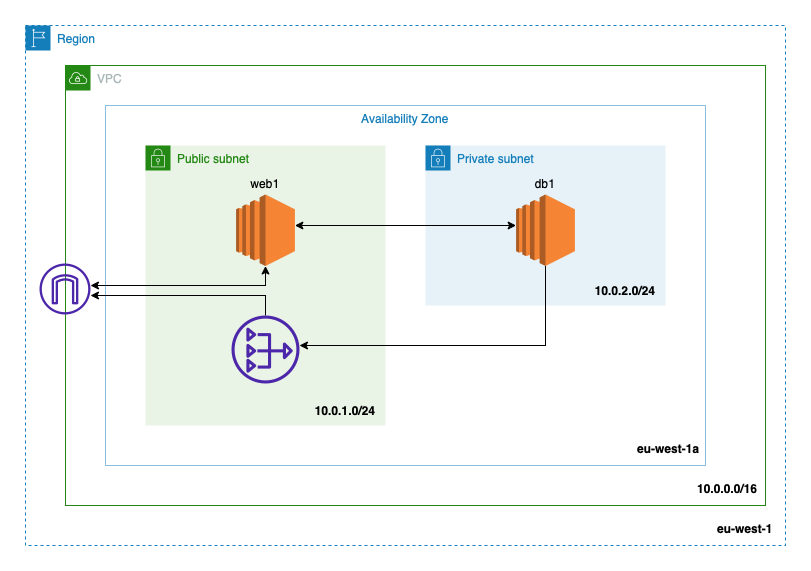

The diagram above was exported from draw.io. Its source (the exported page's mxGraphModel, read from the mxfile embedded in the PNG):
<mxGraphModel dx="1234" dy="825" grid="1" gridSize="10" guides="1" tooltips="1" connect="1" arrows="1" fold="1" page="1" pageScale="1" pageWidth="827" pageHeight="1169" math="0" shadow="0">
  <root>
    <mxCell id="0" />
    <mxCell id="1" parent="0" />
    <mxCell id="dlxiL_-uyNtOXrjwuHUf-1" value="Region" style="points=[[0,0],[0.25,0],[0.5,0],[0.75,0],[1,0],[1,0.25],[1,0.5],[1,0.75],[1,1],[0.75,1],[0.5,1],[0.25,1],[0,1],[0,0.75],[0,0.5],[0,0.25]];outlineConnect=0;gradientColor=none;html=1;whiteSpace=wrap;fontSize=12;fontStyle=0;container=1;pointerEvents=0;collapsible=0;recursiveResize=0;shape=mxgraph.aws4.group;grIcon=mxgraph.aws4.group_region;strokeColor=#147EBA;fillColor=none;verticalAlign=top;align=left;spacingLeft=30;fontColor=#147EBA;dashed=1;" vertex="1" parent="1">
      <mxGeometry x="40" y="40" width="760" height="520" as="geometry" />
    </mxCell>
    <mxCell id="dlxiL_-uyNtOXrjwuHUf-2" value="VPC" style="points=[[0,0],[0.25,0],[0.5,0],[0.75,0],[1,0],[1,0.25],[1,0.5],[1,0.75],[1,1],[0.75,1],[0.5,1],[0.25,1],[0,1],[0,0.75],[0,0.5],[0,0.25]];outlineConnect=0;gradientColor=none;html=1;whiteSpace=wrap;fontSize=12;fontStyle=0;container=1;pointerEvents=0;collapsible=0;recursiveResize=0;shape=mxgraph.aws4.group;grIcon=mxgraph.aws4.group_vpc;strokeColor=#248814;fillColor=none;verticalAlign=top;align=left;spacingLeft=30;fontColor=#AAB7B8;dashed=0;" vertex="1" parent="dlxiL_-uyNtOXrjwuHUf-1">
      <mxGeometry x="40" y="40" width="700" height="440" as="geometry" />
    </mxCell>
    <mxCell id="dlxiL_-uyNtOXrjwuHUf-4" value="Availability Zone" style="fillColor=none;strokeColor=#147EBA;dashed=1;verticalAlign=top;fontStyle=0;fontColor=#147EBA;dashPattern=1 1;" vertex="1" parent="dlxiL_-uyNtOXrjwuHUf-2">
      <mxGeometry x="40" y="40" width="600" height="360" as="geometry" />
    </mxCell>
    <mxCell id="dlxiL_-uyNtOXrjwuHUf-6" value="Public subnet" style="points=[[0,0],[0.25,0],[0.5,0],[0.75,0],[1,0],[1,0.25],[1,0.5],[1,0.75],[1,1],[0.75,1],[0.5,1],[0.25,1],[0,1],[0,0.75],[0,0.5],[0,0.25]];outlineConnect=0;gradientColor=none;html=1;whiteSpace=wrap;fontSize=12;fontStyle=0;container=1;pointerEvents=0;collapsible=0;recursiveResize=0;shape=mxgraph.aws4.group;grIcon=mxgraph.aws4.group_security_group;grStroke=0;strokeColor=#248814;fillColor=#E9F3E6;verticalAlign=top;align=left;spacingLeft=30;fontColor=#248814;dashed=0;dashPattern=1 1;" vertex="1" parent="dlxiL_-uyNtOXrjwuHUf-2">
      <mxGeometry x="80" y="80" width="240" height="280" as="geometry" />
    </mxCell>
    <mxCell id="dlxiL_-uyNtOXrjwuHUf-7" value="Private subnet" style="points=[[0,0],[0.25,0],[0.5,0],[0.75,0],[1,0],[1,0.25],[1,0.5],[1,0.75],[1,1],[0.75,1],[0.5,1],[0.25,1],[0,1],[0,0.75],[0,0.5],[0,0.25]];outlineConnect=0;gradientColor=none;html=1;whiteSpace=wrap;fontSize=12;fontStyle=0;container=1;pointerEvents=0;collapsible=0;recursiveResize=0;shape=mxgraph.aws4.group;grIcon=mxgraph.aws4.group_security_group;grStroke=0;strokeColor=#147EBA;fillColor=#E6F2F8;verticalAlign=top;align=left;spacingLeft=30;fontColor=#147EBA;dashed=0;dashPattern=1 1;" vertex="1" parent="dlxiL_-uyNtOXrjwuHUf-2">
      <mxGeometry x="360" y="80" width="240" height="160" as="geometry" />
    </mxCell>
    <mxCell id="dlxiL_-uyNtOXrjwuHUf-23" style="edgeStyle=orthogonalEdgeStyle;rounded=0;orthogonalLoop=1;jettySize=auto;html=1;startArrow=classic;startFill=1;" edge="1" parent="dlxiL_-uyNtOXrjwuHUf-2">
      <mxGeometry relative="1" as="geometry">
        <mxPoint x="450.5999999999999" y="160" as="sourcePoint" />
        <mxPoint x="229.40999999999985" y="160" as="targetPoint" />
        <Array as="points">
          <mxPoint x="400" y="160" />
          <mxPoint x="400" y="160" />
        </Array>
      </mxGeometry>
    </mxCell>
    <mxCell id="dlxiL_-uyNtOXrjwuHUf-9" value="" style="outlineConnect=0;dashed=0;verticalLabelPosition=bottom;verticalAlign=top;align=center;html=1;shape=mxgraph.aws3.ec2;fillColor=#F58534;gradientColor=none;dashPattern=1 1;" vertex="1" parent="dlxiL_-uyNtOXrjwuHUf-2">
      <mxGeometry x="450.6" y="129" width="58.81" height="71.5" as="geometry" />
    </mxCell>
    <mxCell id="dlxiL_-uyNtOXrjwuHUf-10" value="10.0.1.0/24" style="text;html=1;strokeColor=none;fillColor=none;align=center;verticalAlign=middle;whiteSpace=wrap;rounded=0;dashed=1;dashPattern=1 1;fontStyle=1" vertex="1" parent="dlxiL_-uyNtOXrjwuHUf-2">
      <mxGeometry x="250" y="330" width="60" height="30" as="geometry" />
    </mxCell>
    <mxCell id="dlxiL_-uyNtOXrjwuHUf-13" value="eu-west-1a" style="text;whiteSpace=wrap;html=1;fontStyle=1" vertex="1" parent="dlxiL_-uyNtOXrjwuHUf-2">
      <mxGeometry x="570" y="370" width="80" height="30" as="geometry" />
    </mxCell>
    <UserObject label="10.0.0.0/16" link="10.0.0.0/16" id="dlxiL_-uyNtOXrjwuHUf-15">
      <mxCell style="text;whiteSpace=wrap;html=1;fontStyle=1" vertex="1" parent="dlxiL_-uyNtOXrjwuHUf-2">
        <mxGeometry x="630" y="410" width="70" height="30" as="geometry" />
      </mxCell>
    </UserObject>
    <mxCell id="dlxiL_-uyNtOXrjwuHUf-16" value="" style="sketch=0;outlineConnect=0;fontColor=#232F3E;gradientColor=none;fillColor=#4D27AA;strokeColor=none;dashed=0;verticalLabelPosition=bottom;verticalAlign=top;align=center;html=1;fontSize=12;fontStyle=0;aspect=fixed;pointerEvents=1;shape=mxgraph.aws4.internet_gateway;dashPattern=1 1;" vertex="1" parent="dlxiL_-uyNtOXrjwuHUf-2">
      <mxGeometry x="-26" y="198" width="51" height="51" as="geometry" />
    </mxCell>
    <mxCell id="dlxiL_-uyNtOXrjwuHUf-20" style="edgeStyle=orthogonalEdgeStyle;rounded=0;orthogonalLoop=1;jettySize=auto;html=1;" edge="1" parent="dlxiL_-uyNtOXrjwuHUf-2" source="dlxiL_-uyNtOXrjwuHUf-17" target="dlxiL_-uyNtOXrjwuHUf-16">
      <mxGeometry relative="1" as="geometry">
        <Array as="points">
          <mxPoint x="200" y="230" />
        </Array>
      </mxGeometry>
    </mxCell>
    <mxCell id="dlxiL_-uyNtOXrjwuHUf-17" value="" style="sketch=0;outlineConnect=0;fontColor=#232F3E;gradientColor=none;fillColor=#4D27AA;strokeColor=none;dashed=0;verticalLabelPosition=bottom;verticalAlign=top;align=center;html=1;fontSize=12;fontStyle=0;aspect=fixed;pointerEvents=1;shape=mxgraph.aws4.nat_gateway;dashPattern=1 1;" vertex="1" parent="dlxiL_-uyNtOXrjwuHUf-2">
      <mxGeometry x="166" y="250" width="68" height="68" as="geometry" />
    </mxCell>
    <mxCell id="dlxiL_-uyNtOXrjwuHUf-18" style="edgeStyle=orthogonalEdgeStyle;rounded=0;orthogonalLoop=1;jettySize=auto;html=1;" edge="1" parent="dlxiL_-uyNtOXrjwuHUf-2" source="dlxiL_-uyNtOXrjwuHUf-9" target="dlxiL_-uyNtOXrjwuHUf-17">
      <mxGeometry relative="1" as="geometry">
        <Array as="points">
          <mxPoint x="480" y="280" />
        </Array>
      </mxGeometry>
    </mxCell>
    <mxCell id="dlxiL_-uyNtOXrjwuHUf-19" style="edgeStyle=orthogonalEdgeStyle;rounded=0;orthogonalLoop=1;jettySize=auto;html=1;startArrow=classic;startFill=1;" edge="1" parent="dlxiL_-uyNtOXrjwuHUf-2" source="dlxiL_-uyNtOXrjwuHUf-8" target="dlxiL_-uyNtOXrjwuHUf-16">
      <mxGeometry relative="1" as="geometry">
        <Array as="points">
          <mxPoint x="200" y="220" />
        </Array>
      </mxGeometry>
    </mxCell>
    <mxCell id="dlxiL_-uyNtOXrjwuHUf-8" value="" style="outlineConnect=0;dashed=0;verticalLabelPosition=bottom;verticalAlign=top;align=center;html=1;shape=mxgraph.aws3.ec2;fillColor=#F58534;gradientColor=none;dashPattern=1 1;" vertex="1" parent="dlxiL_-uyNtOXrjwuHUf-2">
      <mxGeometry x="170.6" y="129" width="58.81" height="71.5" as="geometry" />
    </mxCell>
    <mxCell id="dlxiL_-uyNtOXrjwuHUf-25" value="web1" style="text;html=1;strokeColor=none;fillColor=none;align=center;verticalAlign=middle;whiteSpace=wrap;rounded=0;dashed=1;dashPattern=1 1;" vertex="1" parent="dlxiL_-uyNtOXrjwuHUf-2">
      <mxGeometry x="170" y="103" width="60" height="30" as="geometry" />
    </mxCell>
    <mxCell id="dlxiL_-uyNtOXrjwuHUf-14" value="eu-west-1" style="text;whiteSpace=wrap;html=1;fontStyle=1" vertex="1" parent="dlxiL_-uyNtOXrjwuHUf-1">
      <mxGeometry x="690" y="490" width="70" height="30" as="geometry" />
    </mxCell>
    <mxCell id="dlxiL_-uyNtOXrjwuHUf-11" value="10.0.2.0/24" style="text;html=1;strokeColor=none;fillColor=none;align=center;verticalAlign=middle;whiteSpace=wrap;rounded=0;dashed=1;dashPattern=1 1;fontStyle=1" vertex="1" parent="1">
      <mxGeometry x="610" y="290" width="60" height="30" as="geometry" />
    </mxCell>
    <mxCell id="dlxiL_-uyNtOXrjwuHUf-26" value="db1" style="text;html=1;strokeColor=none;fillColor=none;align=center;verticalAlign=middle;whiteSpace=wrap;rounded=0;dashed=1;dashPattern=1 1;" vertex="1" parent="1">
      <mxGeometry x="530" y="183" width="60" height="30" as="geometry" />
    </mxCell>
  </root>
</mxGraphModel>